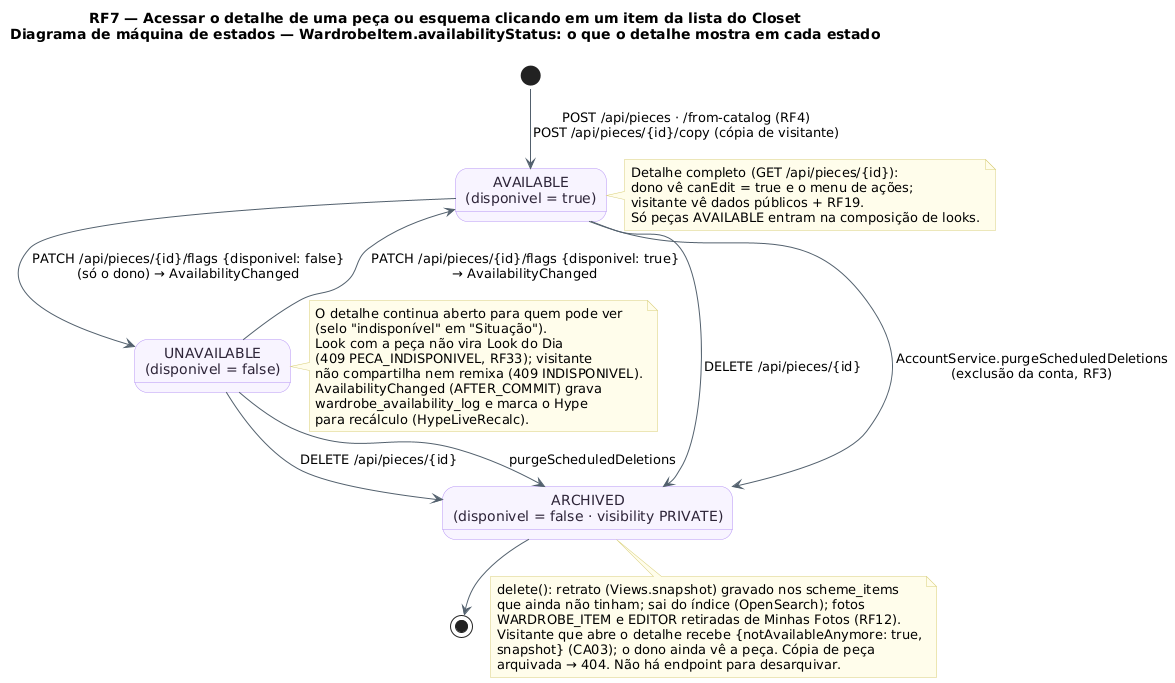

The diagram above was rendered by PlantUML. Its source (embedded in the PNG):
@startuml RF7_MaquinaDeEstados_Disponibilidade
!pragma layout smetana
!pragma layout smetana
title RF7 — Acessar o detalhe de uma peça ou esquema clicando em um item da lista do Closet\nDiagrama de máquina de estados — WardrobeItem.availabilityStatus: o que o detalhe mostra em cada estado
skinparam backgroundColor #FFFFFF
skinparam state {
  BackgroundColor #F8F4FF
  BorderColor #B695F5
  FontColor #2D2438
  ArrowColor #52606D
}
skinparam note {
  BackgroundColor #FFFDEB
  BorderColor #D8CE78
}

state "AVAILABLE\n(disponivel = true)" as Disp
state "UNAVAILABLE\n(disponivel = false)" as Indisp
state "ARCHIVED\n(disponivel = false · visibility PRIVATE)" as Arq

[*] --> Disp : POST /api/pieces · /from-catalog (RF4)\nPOST /api/pieces/{id}/copy (cópia de visitante)
Disp --> Indisp : PATCH /api/pieces/{id}/flags {disponivel: false}\n(só o dono) → AvailabilityChanged
Indisp --> Disp : PATCH /api/pieces/{id}/flags {disponivel: true}\n→ AvailabilityChanged
Disp --> Arq : DELETE /api/pieces/{id}
Indisp --> Arq : DELETE /api/pieces/{id}
Disp --> Arq : AccountService.purgeScheduledDeletions\n(exclusão da conta, RF3)
Indisp --> Arq : purgeScheduledDeletions
Arq --> [*]

note right of Disp
  Detalhe completo (GET /api/pieces/{id}):
  dono vê canEdit = true e o menu de ações;
  visitante vê dados públicos + RF19.
  Só peças AVAILABLE entram na composição de looks.
end note
note right of Indisp
  O detalhe continua aberto para quem pode ver
  (selo "indisponível" em "Situação").
  Look com a peça não vira Look do Dia
  (409 PECA_INDISPONIVEL, RF33); visitante
  não compartilha nem remixa (409 INDISPONIVEL).
  AvailabilityChanged (AFTER_COMMIT) grava
  wardrobe_availability_log e marca o Hype
  para recálculo (HypeLiveRecalc).
end note
note bottom of Arq
  delete(): retrato (Views.snapshot) gravado nos scheme_items
  que ainda não tinham; sai do índice (OpenSearch); fotos
  WARDROBE_ITEM e EDITOR retiradas de Minhas Fotos (RF12).
  Visitante que abre o detalhe recebe {notAvailableAnymore: true,
  snapshot} (CA03); o dono ainda vê a peça. Cópia de peça
  arquivada → 404. Não há endpoint para desarquivar.
end note
@enduml